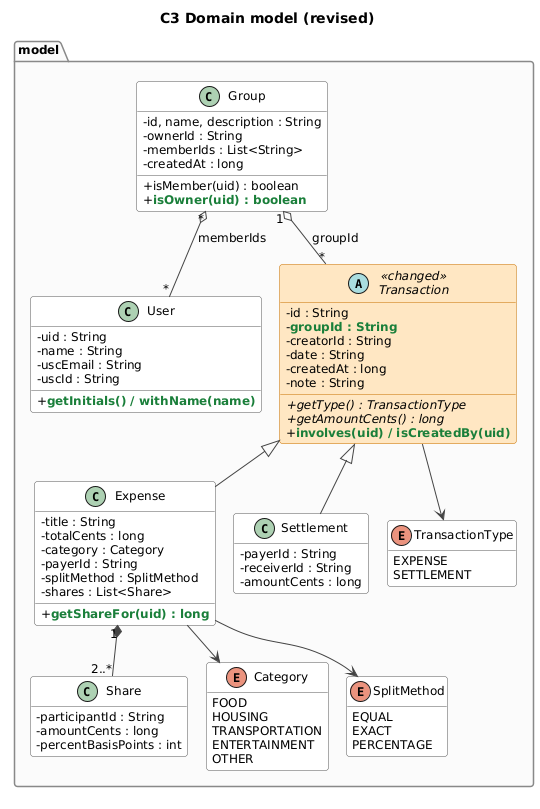

The diagram above was rendered by PlantUML. Its source (embedded in the PNG):
@startuml class-c3-model
!pragma layout smetana
!include style.iuml
skinparam classAttributeIconSize 0
hide empty members
title C3 Domain model (revised)

package "model" {
  class User {
    -uid : String
    -name : String
    -uscEmail : String
    -uscId : String
    +NEW(getInitials() / withName(name))
  }
  class Group {
    -id, name, description : String
    -ownerId : String
    -memberIds : List<String>
    -createdAt : long
    +isMember(uid) : boolean
    +NEW(isOwner(uid) : boolean)
  }
  abstract class Transaction <<changed>> {
    -id : String
    -NEW(groupId : String)
    -creatorId : String
    -date : String
    -createdAt : long
    -note : String
    +{abstract} getType() : TransactionType
    +{abstract} getAmountCents() : long
    +NEW(involves(uid) / isCreatedBy(uid))
  }
  class Expense {
    -title : String
    -totalCents : long
    -category : Category
    -payerId : String
    -splitMethod : SplitMethod
    -shares : List<Share>
    +NEW(getShareFor(uid) : long)
  }
  class Settlement {
    -payerId : String
    -receiverId : String
    -amountCents : long
  }
  class Share {
    -participantId : String
    -amountCents : long
    -percentBasisPoints : int
  }
  enum Category {
    FOOD
    HOUSING
    TRANSPORTATION
    ENTERTAINMENT
    OTHER
  }
  enum SplitMethod {
    EQUAL
    EXACT
    PERCENTAGE
  }
  enum TransactionType {
    EXPENSE
    SETTLEMENT
  }
}

Transaction <|-- Expense
Transaction <|-- Settlement
Expense "1" *-- "2..*" Share
Expense --> Category
Expense --> SplitMethod
Transaction --> TransactionType
Group "1" o-- "*" Transaction : groupId
Group "*" o-- "*" User : memberIds
@enduml